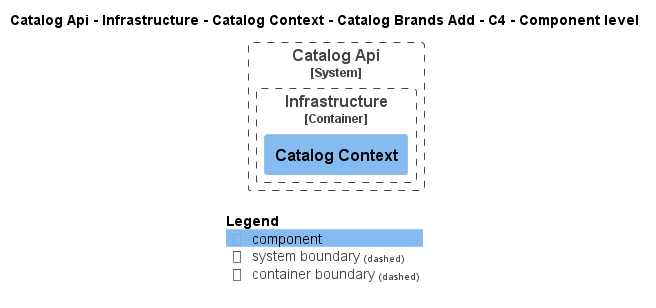

The diagram above was rendered by PlantUML. Its source (embedded in the PNG):
@startuml
!pragma layout smetana
!include ..\..\..\..\..\..\..\..\..\..\..\.c4s\C4_Component.puml

AddElementTag("c4interflow:lifecycle:new", $bgColor=green, $fontColor=#ffffff, $borderColor=green, $shadowing="False")
AddElementTag("c4interflow:lifecycle:changed", $bgColor=orange, $fontColor=#ffffff, $borderColor=orange, $shadowing="False")
AddElementTag("c4interflow:lifecycle:removed", $bgColor=red, $fontColor=#ffffff, $borderColor=red, $shadowing="False")

AddRelTag("c4interflow:lifecycle:new", $textColor=green, $lineColor=green)
AddRelTag("c4interflow:lifecycle:changed", $textColor=orange, $lineColor=orange)
AddRelTag("c4interflow:lifecycle:removed", $textColor=red, $lineColor=red)

SHOW_PERSON_PORTRAIT()
LAYOUT_TOP_DOWN()

skinparam linetype polyline

title Catalog Api - Infrastructure - Catalog Context - Catalog Brands Add - C4 - Component level


System_Boundary(dotnet.eShop.Architecture.SoftwareSystems.CatalogApi, "Catalog Api") {
    
Container_Boundary(dotnet.eShop.Architecture.SoftwareSystems.CatalogApi.Containers.Infrastructure, "Infrastructure") {
    Component(dotnet.eShop.Architecture.SoftwareSystems.CatalogApi.Containers.Infrastructure.Components.CatalogContext, "Catalog Context", "", "")
}
}



SHOW_LEGEND()
@enduml